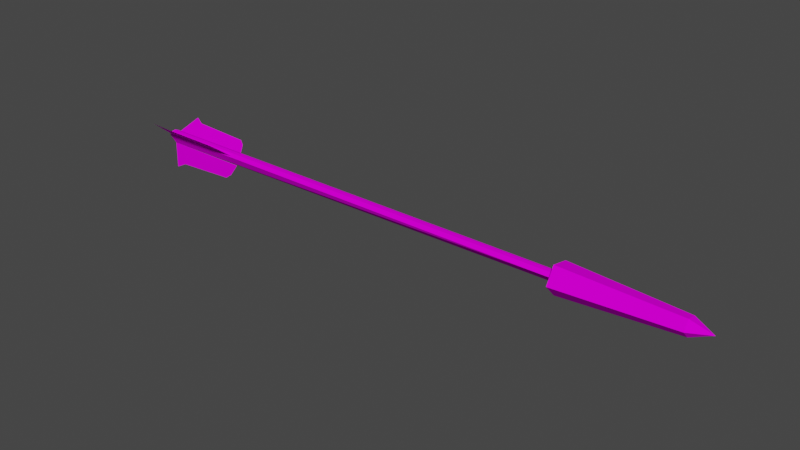 # Source: arrowwisp.blend  (saved by Blender 3.0.42; exported with 4.5.12 LTS)
import bpy
from mathutils import Matrix  # noqa: F401  (used for matrix-valued properties, if any)

bpy.ops.wm.read_factory_settings(use_empty=True)
scene = bpy.context.scene
scene.name = 'Scene'

# ---- collections
col_arrowwisp = bpy.data.collections.new('arrowwisp'); scene.collection.children.link(col_arrowwisp)

# ---- images (referenced by path relative to the original .blend; pixels are not part of the script)
import os
ASSET_DIR = os.environ.get("B2B_ASSET_DIR", "")  # directory of the original .blend (textures are referenced by path, not embedded)
HERE = os.path.dirname(os.path.abspath(__file__))  # packed textures are extracted next to this script under _unpacked/

def load_image(name, relpath, width, height, colorspace="sRGB"):
    """Load a texture the original file referenced (path relative to the .blend, or extracted next to this script)."""
    p = next((c for c in (os.path.join(HERE, relpath), os.path.join(ASSET_DIR, relpath)) if relpath and os.path.exists(c)), "")
    if p:
        img = bpy.data.images.load(p, check_existing=True)
        img.name = name
    else:  # same state as the original file: an image datablock whose file is absent (Cycles renders it pink)
        img = bpy.data.images.new(name, width, height)
        img.source = "FILE"
        img.filepath = "//" + (relpath or name)
    img.colorspace_settings.name = colorspace
    return img
img_feather_png = load_image('FEATHER.png', 'FEATHER.png', 1024, 1024, 'sRGB')
img_arrow_png = load_image('ARROW.png', 'ARROW.png', 1024, 1024, 'sRGB')
img_gasvia_png = load_image('GASVIA.png', 'GASVIA.png', 1024, 1024, 'sRGB')
img_gasvial2_png = load_image('GASVIAL2.png', 'GASVIAL2.png', 1024, 1024, 'sRGB')

# ---- materials (node trees are filled in below, after node groups)
mat_feather = bpy.data.materials.new('feather')
mat_feather.use_transparent_shadow = False
mat_shaft = bpy.data.materials.new('shaft')
mat_shaft.use_backface_culling = True
mat_shaft.use_transparent_shadow = False
mat_vial = bpy.data.materials.new('vial')
mat_vial.use_backface_culling = True
mat_vial.use_transparent_shadow = False
mat_vialbutt = bpy.data.materials.new('vialbutt')
mat_vialbutt.use_backface_culling = True
mat_vialbutt.use_transparent_shadow = False
mat_vhot = bpy.data.materials.new('vhot')
mat_vhot.use_transparent_shadow = False

# ---- material node trees
mat_feather.use_nodes = True; mat_feather.node_tree.nodes.clear()
_N = mat_feather.node_tree.nodes; _L = mat_feather.node_tree.links
n0 = _N.new('ShaderNodeOutputMaterial'); n0.name = 'Material Output'; n0.location = (300, 300)
n1 = _N.new('ShaderNodeBsdfDiffuse'); n1.name = 'Diffuse BSDF'; n1.location = (50, 300)
n2 = _N.new('ShaderNodeTexImage'); n2.name = 'Image Texture'; n2.location = (-290, 300)
n2.image = img_feather_png
_L.new(n1.outputs[0], n0.inputs[0])
_L.new(n2.outputs[0], n1.inputs[0])
n0.is_active_output = True
mat_shaft.use_nodes = True; mat_shaft.node_tree.nodes.clear()
_N = mat_shaft.node_tree.nodes; _L = mat_shaft.node_tree.links
n0 = _N.new('ShaderNodeOutputMaterial'); n0.name = 'Material Output'; n0.location = (300, 300)
n1 = _N.new('ShaderNodeBsdfDiffuse'); n1.name = 'Diffuse BSDF'; n1.location = (50, 300)
n2 = _N.new('ShaderNodeTexImage'); n2.name = 'Image Texture'; n2.location = (-290, 300)
n2.image = img_arrow_png
_L.new(n1.outputs[0], n0.inputs[0])
_L.new(n2.outputs[0], n1.inputs[0])
n0.is_active_output = True
mat_vial.use_nodes = True; mat_vial.node_tree.nodes.clear()
_N = mat_vial.node_tree.nodes; _L = mat_vial.node_tree.links
n0 = _N.new('ShaderNodeOutputMaterial'); n0.name = 'Material Output'; n0.location = (300, 300)
n1 = _N.new('ShaderNodeBsdfDiffuse'); n1.name = 'Diffuse BSDF'; n1.location = (50, 300)
n2 = _N.new('ShaderNodeTexImage'); n2.name = 'Image Texture'; n2.location = (-290, 300)
n2.image = img_gasvia_png
_L.new(n1.outputs[0], n0.inputs[0])
_L.new(n2.outputs[0], n1.inputs[0])
n0.is_active_output = True
mat_vialbutt.use_nodes = True; mat_vialbutt.node_tree.nodes.clear()
_N = mat_vialbutt.node_tree.nodes; _L = mat_vialbutt.node_tree.links
n0 = _N.new('ShaderNodeOutputMaterial'); n0.name = 'Material Output'; n0.location = (300, 300)
n1 = _N.new('ShaderNodeBsdfDiffuse'); n1.name = 'Diffuse BSDF'; n1.location = (50, 300)
n2 = _N.new('ShaderNodeTexImage'); n2.name = 'Image Texture'; n2.location = (-290, 300)
n2.image = img_gasvial2_png
_L.new(n1.outputs[0], n0.inputs[0])
_L.new(n2.outputs[0], n1.inputs[0])
n0.is_active_output = True
mat_vhot.use_nodes = True; mat_vhot.node_tree.nodes.clear()
_N = mat_vhot.node_tree.nodes; _L = mat_vhot.node_tree.links
n0 = _N.new('ShaderNodeOutputMaterial'); n0.name = 'Material Output'; n0.location = (300, 300)
n1 = _N.new('ShaderNodeBsdfDiffuse'); n1.name = 'Diffuse BSDF'; n1.location = (10, 300)
n1.inputs[0].default_value = (1.0, 0.0, 0.0, 1.0)
n1.inputs[1].default_value = 0.5
_L.new(n1.outputs[0], n0.inputs[0])
n0.is_active_output = True

# ---- world
world_world = bpy.data.worlds.new('World'); scene.world = world_world
world_world.use_nodes = True; world_world.node_tree.nodes.clear()
_N = world_world.node_tree.nodes; _L = world_world.node_tree.links
n0 = _N.new('ShaderNodeOutputWorld'); n0.name = 'World Output'; n0.location = (300, 300)
n1 = _N.new('ShaderNodeBackground'); n1.name = 'Background'; n1.location = (10, 300)
n1.inputs[0].default_value = (0.05088, 0.05088, 0.05088, 1.0)
_L.new(n1.outputs[0], n0.inputs[0])
n0.is_active_output = True
world_world.color = (0.05088, 0.05088, 0.05088)
world_world.use_sun_shadow = False
world_world.sun_shadow_jitter_overblur = 0.0

# ---- meshes
me_feather = bpy.data.meshes.new('feather')
me_feather.from_pydata([(-1.171, -0.01414, -0.00589), (-1.689, -0.01414, -0.006041), (-1.689, -0.01747, -0.1584), (-1.621, -0.01673, -0.1247), (-1.267, -0.01635, -0.1073), (-1.225, -0.01572, -0.07819), (-1.689, 0.01763, 0.04748), (-1.689, 0.00573, 0.06822), (0.9256, 0.01763, 0.04748), (0.9256, 0.00573, 0.06822), (-1.689, -0.01222, 0.07513), (-1.689, -0.03456, 0.07259), (-1.689, -0.05092, 0.05533), (-1.689, -0.01414, -0.006331), (0.9256, -0.01222, 0.07513), (0.9256, -0.03456, 0.07258), (0.9256, -0.003143, 0.007), (0.9256, -0.05092, 0.05533), (1.573, 0.02781, 0.08208), (1.573, -0.03128, 0.09384), (1.573, -0.06073, 0.04126), (1.573, -0.01983, -0.002983), (1.573, 0.0349, 0.02224), (1.689, -0.009825, 0.04729), (0.9255, -0.1001, 0.03451), (0.9255, -0.02965, -0.04173), (0.9255, -0.0494, 0.1251), (0.9255, 0.06463, 0.001734), (0.9255, 0.05243, 0.1048), (-1.171, -0.04546, 0.06033), (-1.689, -0.04558, 0.06042), (-1.689, -0.1623, 0.1584), (-1.621, -0.1365, 0.1367), (-1.267, -0.1232, 0.1255), (-1.225, -0.1009, 0.1068), (-1.171, 0.01644, 0.05074), (-1.689, 0.01659, 0.05078), (-1.689, 0.1623, 0.09532), (-1.621, 0.1301, 0.08548), (-1.267, 0.1134, 0.08039), (-1.225, 0.0856, 0.07188)], [], [(17, 12, 13, 16), (23, 18, 19), (23, 19, 20), (23, 20, 21), (23, 21, 22), (23, 22, 18), (39, 38, 37, 36, 35, 40), (16, 13, 6, 8), (13, 7, 6), (7, 11, 10), (11, 13, 12), (7, 13, 11), (8, 6, 7, 9), (14, 10, 11, 15), (15, 11, 12, 17), (21, 25, 27, 22), (20, 24, 25, 21), (18, 28, 26, 19), (28, 27, 25, 24), (22, 27, 28, 18), (28, 24, 26), (33, 32, 31, 30, 29, 34), (5, 4, 3, 2, 1, 0), (9, 7, 10, 14), (19, 26, 24, 20)])
me_feather.polygons.foreach_set('material_index', [1, 2, 2, 2, 2, 2, 0, 1, 1, 1, 1, 1, 1, 1, 1, 3, 3, 3, 2, 3, 2, 0, 0, 1, 3])
_uv = me_feather.uv_layers.new(name='UVMap')
_uv.uv.foreach_set('vector', [-1.16, -1.115, -1.16, 9.25, 0.634, 9.25, 0.923, -1.652, 0.4565, -0.5053, 0.003787, -0.1992, 0.6237, -0.002676, 0.4565, -0.5053, 0.6237, -0.002676, 1.012, -0.5007, 0.4565, -0.5053, 1.012, -0.5007, 0.6329, -1.005, 0.4565, -0.5053, 0.6329, -1.005, 0.009491, -0.8187, 0.4565, -0.5053, 0.009491, -0.8187, 0.003787, -0.1992, 0.1884, -0.6652, 0.8684, -0.7793, 0.9993, -1.0, 0.9993, -0.000789, 0.004181, 0.000199, 0.1079, -0.4742, 1.123, -1.652, 0.5964, 9.25, 2.111, 9.25, 2.111, -1.115, 0.8291, -0.7428, 0.1329, -0.5262, 0.2192, -0.8746, 0.1329, -0.5262, 0.5631, -0.06965, 0.27, -0.2683, 0.5631, -0.06965, 0.8291, -0.7428, 0.9466, -0.09304, 0.1329, -0.5262, 0.8291, -0.7428, 0.5631, -0.06965, 1.031, -1.115, 1.031, 9.25, 0.01442, 9.25, 0.01445, -1.115, 0.9841, -1.115, 0.9841, 9.25, 0.02843, 9.25, 0.02843, -1.115, 1.003, -1.115, 1.003, 9.25, -0.007413, 9.25, -0.007425, -1.115, 0.8495, -0.2361, 0.000476, 0.00284, 0.000476, -0.9942, 0.8495, -0.8147, 0.8495, -0.1939, 0.000476, 0.01163, 0.000476, -0.968, 0.8495, -0.7624, 0.8495, -0.1904, 0.000476, -7.5e-05, 0.000476, -0.9971, 0.8495, -0.7691, 0.9932, -0.4958, 0.6175, -0.9858, 0.009619, -0.7987, 0.009619, -0.1929, 0.8495, -0.2315, 0.000476, -0.00125, 0.000476, -0.9983, 0.8495, -0.8102, 0.9932, -0.4958, 0.009619, -0.1929, 0.6175, -0.00571, 0.1884, -0.6652, 0.8684, -0.7793, 0.9993, -1.0, 0.9993, -0.000789, 0.004181, 0.000199, 0.1079, -0.4742, 0.1079, -0.4742, 0.1884, -0.6652, 0.8684, -0.7793, 0.9993, -1.0, 0.9993, -0.000789, 0.004181, 0.000199, 0.8914, -1.115, 0.8914, 9.25, 0.07401, 9.25, 0.07401, -1.115, 0.8495, -0.1706, 0.000476, 0.005002, 0.000476, -0.992, 0.8495, -0.7492])
me_feather.materials.append(mat_feather)
me_feather.materials.append(mat_shaft)
me_feather.materials.append(mat_vial)
me_feather.materials.append(mat_vialbutt)
me_feather.use_remesh_fix_poles = True
me_feather.use_remesh_preserve_attributes = False
me_feather.update()
me_cube = bpy.data.meshes.new('Cube')
me_cube.from_pydata([(-0.03125, -0.03125, -0.03125), (-0.03125, -0.03125, 0.03125), (-0.03125, 0.03125, -0.03125), (-0.03125, 0.03125, 0.03125), (0.03125, -0.03125, -0.03125), (0.03125, -0.03125, 0.03125), (0.03125, 0.03125, -0.03125), (0.03125, 0.03125, 0.03125)], [], [(0, 1, 3, 2), (2, 3, 7, 6), (6, 7, 5, 4), (4, 5, 1, 0), (2, 6, 4, 0), (7, 3, 1, 5)])
_uv = me_cube.uv_layers.new(name='UVMap')
_uv.uv.foreach_set('vector', [0.375, 0.0, 0.625, 0.0, 0.625, 0.25, 0.375, 0.25, 0.375, 0.25, 0.625, 0.25, 0.625, 0.5, 0.375, 0.5, 0.375, 0.5, 0.625, 0.5, 0.625, 0.75, 0.375, 0.75, 0.375, 0.75, 0.625, 0.75, 0.625, 1.0, 0.375, 1.0, 0.125, 0.5, 0.375, 0.5, 0.375, 0.75, 0.125, 0.75, 0.625, 0.5, 0.875, 0.5, 0.875, 0.75, 0.625, 0.75])
me_cube.materials.append(mat_vhot)
me_cube.use_remesh_fix_poles = True
me_cube.use_remesh_preserve_attributes = False
me_cube.update()

# ---- objects
ob_feather = bpy.data.objects.new('feather', me_feather)
ob_h01fe = bpy.data.objects.new('@h01fe', me_cube)

# ---- transforms, parenting, visibility, modifiers, constraints
ob_feather.location = (0.0, 0.0, 0.0)
ob_h01fe.location = (1.289, -0.01101, 0.0462)

# ---- collection membership
col_arrowwisp.objects.link(ob_feather)
col_arrowwisp.objects.link(ob_h01fe)

# ---- scene / render settings (as saved in the file)
scene.frame_start = 1; scene.frame_end = 250; scene.frame_set(1)
scene.render.engine = 'BLENDER_EEVEE_NEXT'
scene.cycles.use_denoising = False
scene.cycles.sampling_pattern = 'TABULATED_SOBOL'
scene.cycles.use_light_tree = False
scene.view_settings.view_transform = 'Filmic'
bpy.context.view_layer.update()

# ---- added for rendering (the .blend has no active camera and no usable light): camera, sun
cam_auto = bpy.data.cameras.new('AutoCamera')
cam_auto.lens = 50.0
cam_auto.sensor_width = 36.0
cam_auto.clip_end = 1000.0
ob_auto_camera = bpy.data.objects.new('AutoCamera', cam_auto)
scene.collection.objects.link(ob_auto_camera)
ob_auto_camera.location = (3.15419, -3.78503, 2.52335)
ob_auto_camera.rotation_euler = (1.09748, -7.21219e-08, 0.694738)
scene.camera = ob_auto_camera
light_auto_sun = bpy.data.lights.new('AutoSun', 'SUN')
light_auto_sun.energy = 3.0
light_auto_sun.angle = 0.0523599
ob_auto_sun = bpy.data.objects.new('AutoSun', light_auto_sun)
scene.collection.objects.link(ob_auto_sun)
ob_auto_sun.rotation_euler = (0.872665, 0.174533, 0.523599)
bpy.context.view_layer.update()
